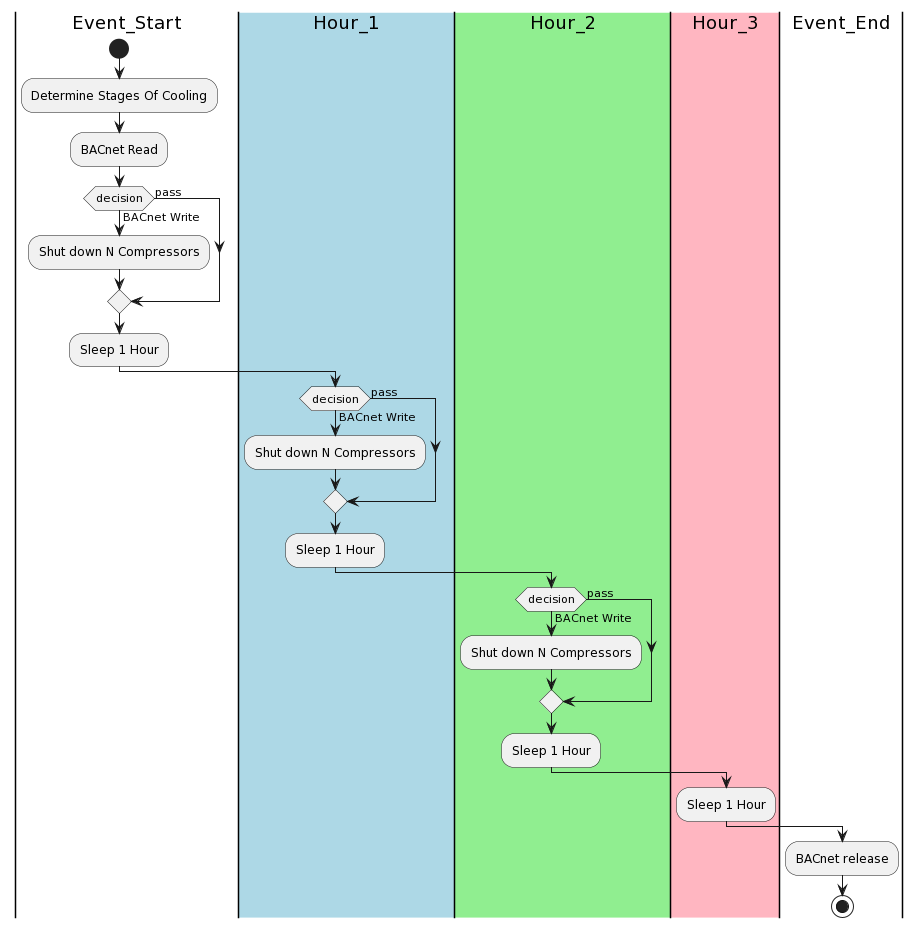

The diagram above was rendered by PlantUML. Its source (embedded in the PNG):
@startuml
|Event_Start|
start
:Determine Stages Of Cooling;
:BACnet Read;

if (decision) then (BACnet Write)
    :Shut down N Compressors;

else (pass)
endif

:Sleep 1 Hour;

|#LightBlue|Hour_1|
if (decision) then (BACnet Write)
    :Shut down N Compressors;

else (pass)
endif

:Sleep 1 Hour;

|#LightGreen|Hour_2|
if (decision) then (BACnet Write)
    :Shut down N Compressors;

else (pass)
endif

:Sleep 1 Hour;

|#LightPink|Hour_3|
:Sleep 1 Hour;

|Event_End|
:BACnet release;

stop
@enduml